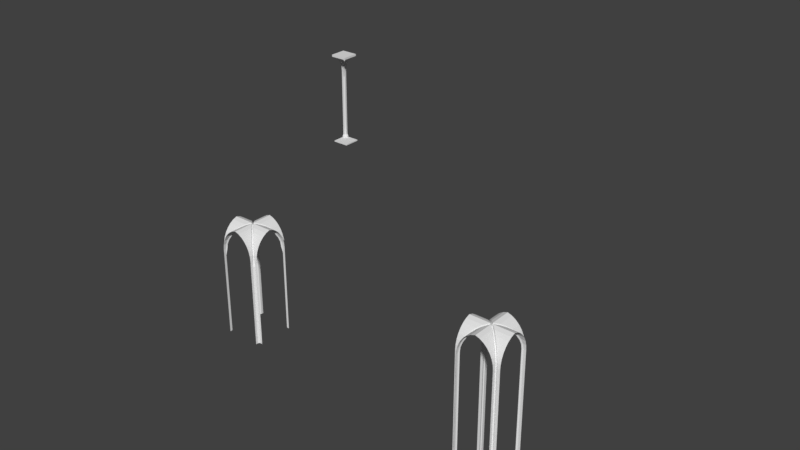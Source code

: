 # Source: vault4.blend  (saved by Blender 2.78.0; exported with 4.5.12 LTS)
import bpy
from mathutils import Matrix  # noqa: F401  (used for matrix-valued properties, if any)

bpy.ops.wm.read_factory_settings(use_empty=True)
scene = bpy.context.scene
scene.name = 'Scene'

# ---- collections
col_collection_1 = bpy.data.collections.new('Collection 1'); scene.collection.children.link(col_collection_1)

# ---- materials (node trees are filled in below, after node groups)
mat_material_002 = bpy.data.materials.new('Material.002')
mat_material_002.alpha_threshold = 0.0
mat_material_002.use_transparent_shadow = False
mat_material_002.roughness = 0.5
mat_material_002.line_color = (0.0, 0.0, 0.0, 1.0)
mat_material_003 = bpy.data.materials.new('Material.003')
mat_material_003.alpha_threshold = 0.0
mat_material_003.use_transparent_shadow = False
mat_material_003.roughness = 0.5
mat_material_003.line_color = (0.0, 0.0, 0.0, 1.0)
mat_material_004 = bpy.data.materials.new('Material.004')
mat_material_004.alpha_threshold = 0.0
mat_material_004.use_transparent_shadow = False
mat_material_004.roughness = 0.5
mat_material_004.line_color = (0.0, 0.0, 0.0, 1.0)

# ---- node groups
ng_auto_smooth = bpy.data.node_groups.new('Auto Smooth', 'GeometryNodeTree')
_s = ng_auto_smooth.interface.new_socket(name='Geometry', in_out='OUTPUT', socket_type='NodeSocketGeometry')
_s = ng_auto_smooth.interface.new_socket(name='Geometry', in_out='INPUT', socket_type='NodeSocketGeometry')
_s = ng_auto_smooth.interface.new_socket(name='Angle', in_out='INPUT', socket_type='NodeSocketFloat')
_s.subtype = 'ANGLE'
_s.min_value = 0.0
_s.max_value = 3.142
ng_auto_smooth.is_modifier = True
_N = ng_auto_smooth.nodes; _L = ng_auto_smooth.links
n0 = _N.new('NodeGroupOutput'); n0.name = 'Group Output'; n0.location = (480, -100)
n1 = _N.new('NodeGroupInput'); n1.name = 'Group Input'; n1.location = (-420, -300)
n2 = _N.new('NodeGroupInput'); n2.name = 'Group Input.001'; n2.location = (-60, -100)
n3 = _N.new('GeometryNodeSetShadeSmooth'); n3.name = 'Set Shade Smooth'; n3.location = (120, -100)
n3.domain = 'EDGE'
n4 = _N.new('GeometryNodeSetShadeSmooth'); n4.name = 'Set Shade Smooth.001'; n4.location = (300, -100)
n5 = _N.new('GeometryNodeInputMeshEdgeAngle'); n5.name = 'Edge Angle'; n5.location = (-420, -220)
n6 = _N.new('GeometryNodeInputEdgeSmooth'); n6.name = 'Is Edge Smooth'; n6.location = (-60, -160)
n7 = _N.new('GeometryNodeInputShadeSmooth'); n7.name = 'Is Face Smooth'; n7.location = (-240, -340)
n8 = _N.new('FunctionNodeBooleanMath'); n8.name = 'Boolean Math'; n8.location = (-60, -220)
n9 = _N.new('FunctionNodeCompare'); n9.name = 'Compare'; n9.location = (-240, -180)
n9.operation = 'LESS_EQUAL'
_L.new(n5.outputs[0], n9.inputs[0])
_L.new(n4.outputs[0], n0.inputs[0])
_L.new(n1.outputs[1], n9.inputs[1])
_L.new(n9.outputs[0], n8.inputs[0])
_L.new(n7.outputs[0], n8.inputs[1])
_L.new(n2.outputs[0], n3.inputs[0])
_L.new(n6.outputs[0], n3.inputs[1])
_L.new(n3.outputs[0], n4.inputs[0])
_L.new(n8.outputs[0], n3.inputs[2])
n0.is_active_output = True

# ---- material node trees

# ---- world
world_world = bpy.data.worlds.new('World'); scene.world = world_world
world_world.color = (0.05088, 0.05088, 0.05088)
world_world.use_sun_shadow = False
world_world.sun_shadow_jitter_overblur = 0.0
world_world.cycles.sampling_method = 'MANUAL'

# ---- meshes
me_vaultedceiling_002 = bpy.data.meshes.new('vaultedceiling.002')
me_vaultedceiling_002.from_pydata([(-0.7395, 0.8051, 2.858), (-0.8167, 0.8823, 2.423), (-0.1905, 0.2561, 3.488), (-0.3659, 0.4315, 3.38), (-0.5196, 0.5852, 3.235), (-0.7972, 0.8628, 2.64), (-0.6458, 0.7113, 3.059), (-0.0002393, 0.06581, 3.554), (-0.8167, 0.9997, 2.423), (-0.7972, 0.9997, 2.64), (-0.0002192, 0.9997, 3.554), (-0.6457, 0.9997, 3.059), (-0.5196, 0.9997, 3.235), (-0.3659, 0.9997, 3.38), (-0.1905, 0.9997, 3.488), (-0.7395, 0.9997, 2.858), (-1.0, 0.3654, 3.38), (-0.8055, 0.739, 2.858), (-1.0, 0.8162, 2.423), (-0.8827, 0.8162, 2.423), (-0.2566, 0.1901, 3.488), (-0.4319, 0.3654, 3.38), (-0.5856, 0.5191, 3.235), (-1.0, 0.739, 2.858), (-0.8632, 0.7967, 2.64), (-1.0, 0.7967, 2.64), (-1.0, 0.5191, 3.235), (-0.7118, 0.6453, 3.059), (-1.0, 0.6453, 3.059), (-1.0, -0.0002227, 3.554), (-1.0, 0.1901, 3.488), (-0.06628, -0.0002228, 3.554), (-0.7191, 0.748, 2.822), (-0.7823, 0.8191, 2.423), (-0.196, 0.2257, 3.419), (-0.3649, 0.3943, 3.315), (-0.5119, 0.5412, 3.177), (-0.7724, 0.8012, 2.62), (-0.6314, 0.6605, 3.01), (-0.0002393, 0.04417, 3.492), (-0.7485, 0.7186, 2.822), (-0.8196, 0.7818, 2.423), (-0.2262, 0.1956, 3.419), (-0.3947, 0.3644, 3.315), (-0.5416, 0.5114, 3.177), (-0.8016, 0.7719, 2.62), (-0.661, 0.6309, 3.01), (-0.04464, -0.0002228, 3.492), (-0.8167, 0.8823, 2.104), (-0.8167, 0.9997, 2.104), (-1.0, 0.8162, 2.104), (-0.8827, 0.8162, 2.104), (-0.8827, 0.8162, 0.4285), (-1.0, 0.8162, 0.4285), (-0.8167, 0.9997, 0.4285), (-0.8167, 0.8823, 0.4285), (-0.0002393, -0.0002228, 3.492), (-0.8827, 0.8162, -1.679), (-1.0, 0.8162, -1.679), (-0.8167, 0.9997, -1.679), (-0.8167, 0.8823, -1.679)], [], [(4, 6, 11, 12), (15, 11, 6, 0), (15, 0, 5, 9), (1, 8, 9, 5), (14, 10, 7, 2), (13, 3, 4, 12), (14, 2, 3, 13), (29, 30, 20, 31), (16, 21, 20, 30), (16, 26, 22, 21), (26, 28, 27, 22), (23, 17, 27, 28), (24, 17, 23, 25), (18, 19, 24, 25), (2, 7, 39, 34), (6, 4, 36, 38), (22, 27, 46, 44), (0, 6, 38, 32), (27, 17, 40, 46), (20, 21, 43, 42), (5, 0, 32, 37), (17, 24, 45, 40), (39, 56, 47), (39, 47, 42, 34), (35, 34, 42, 43), (36, 35, 43, 44), (38, 36, 44, 46), (38, 46, 40, 32), (37, 32, 40, 45), (37, 45, 41, 33), (3, 2, 34, 35), (4, 3, 35, 36), (31, 20, 42, 47), (21, 22, 44, 43), (24, 19, 41, 45), (1, 5, 37, 33), (1, 33, 48), (19, 51, 41), (8, 1, 48, 49), (19, 18, 50, 51), (41, 51, 48, 33), (49, 48, 55, 54), (51, 50, 53, 52), (51, 52, 55, 48), (55, 52, 57, 60), (54, 55, 60, 59), (52, 53, 58, 57)])
me_vaultedceiling_002.polygons.foreach_set('material_index', [0, 0, 0, 0, 0, 0, 0, 0, 0, 0, 0, 0, 0, 0, 0, 0, 0, 0, 0, 0, 0, 0, 0, 2, 2, 2, 2, 2, 2, 2, 0, 0, 0, 0, 0, 0, 0, 0, 0, 0, 2, 0, 0, 2, 2, 0, 0])
me_vaultedceiling_002.materials.append(mat_material_002)
me_vaultedceiling_002.materials.append(mat_material_003)
me_vaultedceiling_002.materials.append(mat_material_004)
me_vaultedceiling_002.use_remesh_preserve_volume = False
me_vaultedceiling_002.use_remesh_preserve_attributes = False
me_vaultedceiling_002.use_mirror_vertex_groups = False
me_vaultedceiling_002.update()
me_vaultedceiling_001 = bpy.data.meshes.new('vaultedceiling.001')
me_vaultedceiling_001.from_pydata([(-0.7395, 0.8051, 2.858), (-0.8167, 0.8823, 2.423), (-0.1905, 0.2561, 3.488), (-0.3659, 0.4315, 3.38), (-0.5196, 0.5852, 3.235), (-0.7972, 0.8628, 2.64), (-0.6458, 0.7113, 3.059), (-0.0002393, 0.06581, 3.554), (-0.8167, 0.9997, 2.423), (-0.7972, 0.9997, 2.64), (-0.0002192, 0.9997, 3.554), (-0.6457, 0.9997, 3.059), (-0.5196, 0.9997, 3.235), (-0.3659, 0.9997, 3.38), (-0.1905, 0.9997, 3.488), (-0.7395, 0.9997, 2.858), (-1.0, 0.3654, 3.38), (-0.8055, 0.739, 2.858), (-1.0, 0.8162, 2.423), (-0.8827, 0.8162, 2.423), (-0.2566, 0.1901, 3.488), (-0.4319, 0.3654, 3.38), (-0.5856, 0.5191, 3.235), (-1.0, 0.739, 2.858), (-0.8632, 0.7967, 2.64), (-1.0, 0.7967, 2.64), (-1.0, 0.5191, 3.235), (-0.7118, 0.6453, 3.059), (-1.0, 0.6453, 3.059), (-1.0, -0.0002227, 3.554), (-1.0, 0.1901, 3.488), (-0.06628, -0.0002228, 3.554), (-0.7191, 0.748, 2.822), (-0.7823, 0.8191, 2.423), (-0.196, 0.2257, 3.419), (-0.3649, 0.3943, 3.315), (-0.5119, 0.5412, 3.177), (-0.7724, 0.8012, 2.62), (-0.6314, 0.6605, 3.01), (-0.0002393, 0.04417, 3.492), (-0.7485, 0.7186, 2.822), (-0.8196, 0.7818, 2.423), (-0.2262, 0.1956, 3.419), (-0.3947, 0.3644, 3.315), (-0.5416, 0.5114, 3.177), (-0.8016, 0.7719, 2.62), (-0.661, 0.6309, 3.01), (-0.04464, -0.0002228, 3.492), (-0.8167, 0.8823, -0.2438), (-0.8167, 0.9997, -0.2438), (-1.0, 0.8162, -0.2438), (-0.8827, 0.8162, -0.2438), (-0.7823, 0.8191, -0.2438), (-0.8196, 0.7818, -0.2438), (-0.8167, 0.8823, -3.577), (-0.8167, 0.9997, -3.577), (-1.0, 0.8162, -3.577), (-0.8827, 0.8162, -3.577), (-0.7823, 0.8191, -3.577), (-0.8196, 0.7818, -3.577), (-0.0002393, -0.0002228, 3.492)], [], [(4, 6, 11, 12), (15, 11, 6, 0), (15, 0, 5, 9), (1, 8, 9, 5), (14, 10, 7, 2), (13, 3, 4, 12), (14, 2, 3, 13), (29, 30, 20, 31), (16, 21, 20, 30), (16, 26, 22, 21), (26, 28, 27, 22), (23, 17, 27, 28), (24, 17, 23, 25), (18, 19, 24, 25), (2, 7, 39, 34), (6, 4, 36, 38), (22, 27, 46, 44), (0, 6, 38, 32), (27, 17, 40, 46), (20, 21, 43, 42), (5, 0, 32, 37), (17, 24, 45, 40), (39, 60, 47), (39, 47, 42, 34), (35, 34, 42, 43), (36, 35, 43, 44), (38, 36, 44, 46), (38, 46, 40, 32), (37, 32, 40, 45), (37, 45, 41, 33), (3, 2, 34, 35), (4, 3, 35, 36), (31, 20, 42, 47), (21, 22, 44, 43), (24, 19, 41, 45), (1, 5, 37, 33), (1, 33, 52, 48), (52, 53, 59, 58), (48, 52, 58, 54), (41, 19, 51, 53), (8, 1, 48, 49), (19, 18, 50, 51), (33, 41, 53, 52), (53, 51, 57, 59), (49, 48, 54, 55), (51, 50, 56, 57)])
me_vaultedceiling_001.polygons.foreach_set('material_index', [0, 0, 0, 0, 0, 0, 0, 0, 0, 0, 0, 0, 0, 0, 0, 0, 0, 0, 0, 0, 0, 0, 0, 2, 2, 2, 2, 2, 2, 2, 0, 0, 0, 0, 0, 0, 0, 2, 0, 0, 0, 0, 2, 0, 0, 0])
me_vaultedceiling_001.materials.append(mat_material_002)
me_vaultedceiling_001.materials.append(mat_material_003)
me_vaultedceiling_001.materials.append(mat_material_004)
me_vaultedceiling_001.use_remesh_preserve_volume = False
me_vaultedceiling_001.use_remesh_preserve_attributes = False
me_vaultedceiling_001.use_mirror_vertex_groups = False
me_vaultedceiling_001.update()
me_vaultedceiling = bpy.data.meshes.new('vaultedceiling')
me_vaultedceiling.from_pydata([(-0.74, 0.81, 2.86), (-0.82, 0.88, 2.42), (-0.19, 0.26, 3.49), (-0.37, 0.43, 3.38), (-0.52, 0.59, 3.24), (-0.8, 0.86, 2.64), (-0.65, 0.71, 3.06), (0.0, 0.07, 3.55), (-0.82, 1.0, 2.42), (-0.8, 1.0, 2.64), (0.0, 1.0, 3.55), (-0.65, 1.0, 3.06), (-0.52, 1.0, 3.24), (-0.37, 1.0, 3.38), (-0.19, 1.0, 3.49), (-0.74, 1.0, 2.86), (-1.0, 0.37, 3.38), (-0.81, 0.74, 2.86), (-1.0, 0.82, 2.42), (-0.88, 0.82, 2.42), (-0.26, 0.19, 3.49), (-0.43, 0.37, 3.38), (-0.59, 0.52, 3.24), (-1.0, 0.74, 2.86), (-0.86, 0.8, 2.64), (-1.0, 0.8, 2.64), (-1.0, 0.52, 3.24), (-0.71, 0.65, 3.06), (-1.0, 0.65, 3.06), (-1.0, 0.0, 3.55), (-1.0, 0.19, 3.49), (-0.07, 0.0, 3.55), (-0.72, 0.75, 2.82), (-0.78, 0.82, 2.42), (-0.2, 0.23, 3.42), (-0.36, 0.39, 3.31), (-0.51, 0.54, 3.18), (-0.77, 0.8, 2.62), (-0.63, 0.66, 3.01), (0.0, 0.04, 3.49), (-0.75, 0.72, 2.82), (-0.82, 0.78, 2.42), (-0.23, 0.2, 3.42), (-0.39, 0.36, 3.31), (-0.54, 0.51, 3.18), (-0.8, 0.77, 2.62), (-0.66, 0.63, 3.01), (-0.04, 0.0, 3.49), (-0.82, 0.88, 2.1), (-0.82, 1.0, 2.1), (-1.0, 0.82, 2.1), (-0.88, 0.82, 2.1), (-0.88, 0.82, -1.68), (-0.82, 1.0, -1.68), (0.0, 0.0, 3.49), (-1.0, 0.82, -1.68), (-0.82, 0.88, -1.68), (-0.75, 1.0, -1.8), (-0.75, 0.88, -1.8), (-0.88, 0.75, -1.8), (-1.0, 0.75, -1.8), (-0.75, 1.0, -1.871), (-0.75, 0.88, -1.871), (-0.88, 0.75, -1.871), (-1.0, 0.75, -1.871), (-0.55, 1.0, -1.871), (-0.55, 0.55, -1.871), (-1.0, 0.55, -1.871), (-0.55, 0.0, -1.871), (-1.0, 0.0, -1.871), (0.0, 1.0, -1.871), (0.0, 0.55, -1.871), (0.0, 0.0, -1.871), (-1.0, 1.0, 2.1), (-1.0, 1.0, -1.68), (-1.0, 1.0, -1.8), (-1.0, 1.0, -1.871), (-0.75, 1.0, -1.938), (-1.0, 0.75, -1.938), (-0.55, 1.0, -1.938), (-1.0, 0.55, -1.938), (-1.0, 0.0, -1.938), (0.0, 1.0, -1.938), (-1.0, 1.0, -1.938), (0.0, 0.0, -1.938), (-0.55, 0.0, -1.938), (0.0, 0.55, -1.938), (-0.55, 0.55, -1.938), (-0.75, 0.88, -1.938), (-0.88, 0.75, -1.938), (-1.0, 1.0, 2.42), (-1.0, 1.0, 2.64), (-1.0, 1.0, 2.86), (-1.0, 1.0, 3.06), (-1.0, 1.0, 3.24), (-1.0, 1.0, 3.38), (-1.0, 1.0, 3.49), (-1.0, 1.0, 3.55), (0.0, 1.0, 3.675), (-1.0, 0.0, 3.675), (-1.0, 1.0, 3.675), (0.0, 0.0, 3.675), (0.0, 0.0, 3.55)], [], [(4, 6, 11, 12), (15, 11, 6, 0), (15, 0, 5, 9), (1, 8, 9, 5), (14, 10, 7, 2), (13, 3, 4, 12), (14, 2, 3, 13), (29, 30, 20, 31), (16, 21, 20, 30), (16, 26, 22, 21), (26, 28, 27, 22), (23, 17, 27, 28), (24, 17, 23, 25), (18, 19, 24, 25), (2, 7, 39, 34), (6, 4, 36, 38), (22, 27, 46, 44), (0, 6, 38, 32), (27, 17, 40, 46), (20, 21, 43, 42), (5, 0, 32, 37), (17, 24, 45, 40), (39, 54, 47), (39, 47, 42, 34), (35, 34, 42, 43), (36, 35, 43, 44), (38, 36, 44, 46), (38, 46, 40, 32), (37, 32, 40, 45), (37, 45, 41, 33), (3, 2, 34, 35), (4, 3, 35, 36), (31, 20, 42, 47), (21, 22, 44, 43), (24, 19, 41, 45), (1, 5, 37, 33), (1, 33, 48), (19, 51, 41), (8, 1, 48, 49), (19, 18, 50, 51), (41, 51, 48, 33), (49, 48, 56, 53), (51, 50, 55, 52), (51, 52, 56, 48), (53, 56, 58, 57), (52, 55, 60, 59), (52, 59, 58, 56), (58, 59, 63, 62), (59, 60, 64, 63), (57, 58, 62, 61), (61, 62, 66, 65), (63, 64, 67, 66), (63, 66, 62), (66, 67, 69, 68), (65, 66, 71, 70), (66, 68, 72, 71), (74, 73, 49, 53), (55, 50, 73, 74), (64, 60, 75, 76), (61, 76, 75, 57), (60, 55, 74, 75), (57, 75, 74, 53), (69, 67, 80, 81), (64, 76, 83, 78), (65, 70, 82, 79), (76, 61, 77, 83), (67, 64, 78, 80), (61, 65, 79, 77), (86, 84, 85, 87), (80, 87, 85, 81), (79, 82, 86, 87), (89, 87, 80, 78), (77, 79, 87, 88), (89, 88, 87), (83, 77, 78), (88, 89, 78, 77), (8, 49, 73, 90), (18, 90, 73, 50), (9, 8, 90, 91), (25, 91, 90, 18), (23, 92, 91, 25), (15, 9, 91, 92), (93, 11, 15, 92), (28, 93, 92, 23), (26, 94, 93, 28), (12, 11, 93, 94), (13, 12, 94, 95), (16, 95, 94, 26), (30, 96, 95, 16), (97, 96, 30, 29), (14, 13, 95, 96), (10, 14, 96, 97), (10, 97, 100, 98), (97, 29, 99, 100), (101, 98, 100, 99), (31, 47, 54, 102), (7, 102, 54, 39), (102, 101, 31), (102, 7, 101), (7, 10, 98, 101), (31, 101, 99, 29), (68, 69, 81, 85), (68, 85, 84, 72), (71, 72, 84, 86), (71, 86, 82, 70)])
me_vaultedceiling.polygons.foreach_set('material_index', [0, 0, 0, 0, 0, 0, 0, 0, 0, 0, 0, 0, 0, 0, 0, 0, 0, 0, 0, 0, 0, 0, 0, 2, 2, 2, 2, 2, 2, 2, 0, 0, 0, 0, 0, 0, 0, 0, 0, 0, 2, 0, 0, 2, 0, 0, 2, 2, 0, 0, 0, 0, 2, 0, 0, 0, 0, 0, 0, 0, 0, 0, 0, 0, 0, 0, 0, 0, 0, 0, 0, 0, 0, 0, 0, 0, 0, 0, 0, 0, 0, 0, 0, 0, 0, 0, 0, 0, 0, 0, 0, 0, 0, 0, 0, 0, 0, 0, 0, 0, 0, 0, 0, 0, 0])
me_vaultedceiling.materials.append(mat_material_002)
me_vaultedceiling.materials.append(mat_material_003)
me_vaultedceiling.materials.append(mat_material_004)
me_vaultedceiling.use_remesh_preserve_volume = False
me_vaultedceiling.use_remesh_preserve_attributes = False
me_vaultedceiling.use_mirror_vertex_groups = False
me_vaultedceiling.update()

# ---- objects
ob_cube_002 = bpy.data.objects.new('Cube.002', me_vaultedceiling_002)
ob_cube_001 = bpy.data.objects.new('Cube.001', me_vaultedceiling_001)
ob_cube = bpy.data.objects.new('Cube', me_vaultedceiling)

# ---- transforms, parenting, visibility, modifiers, constraints
ob_cube_002.location = (11.37, -18.22, 0.0)
ob_cube_002.lineart.crease_threshold = 0.0
_m = ob_cube_002.modifiers.new('Mirror', 'MIRROR')
_m.use_axis = (True, True, False)
_m = ob_cube_002.modifiers.new('Auto Smooth', 'NODES')
_m.node_group = ng_auto_smooth
_gi = [s.identifier for s in ng_auto_smooth.interface.items_tree if s.item_type == 'SOCKET' and s.in_out == 'INPUT']
_m[_gi[1]] = 0.5236  # Angle
ob_cube_001.location = (23.75, -18.22, 0.0)
ob_cube_001.lineart.crease_threshold = 0.0
_m = ob_cube_001.modifiers.new('Mirror', 'MIRROR')
_m.use_axis = (True, True, False)
_m = ob_cube_001.modifiers.new('Auto Smooth', 'NODES')
_m.node_group = ng_auto_smooth
_gi = [s.identifier for s in ng_auto_smooth.interface.items_tree if s.item_type == 'SOCKET' and s.in_out == 'INPUT']
_m[_gi[1]] = 0.5236  # Angle
ob_cube.location = (0.0, 0.0, 0.0)
ob_cube.lineart.crease_threshold = 0.0
_m = ob_cube.modifiers.new('Auto Smooth', 'NODES')
_m.node_group = ng_auto_smooth
_gi = [s.identifier for s in ng_auto_smooth.interface.items_tree if s.item_type == 'SOCKET' and s.in_out == 'INPUT']
_m[_gi[1]] = 0.5236  # Angle

# ---- collection membership
col_collection_1.objects.link(ob_cube_002)
col_collection_1.objects.link(ob_cube_001)
col_collection_1.objects.link(ob_cube)

# ---- scene / render settings (as saved in the file)
scene.frame_start = 1; scene.frame_end = 250; scene.frame_set(1)
scene.render.engine = 'BLENDER_EEVEE_NEXT'
scene.render.resolution_percentage = 50
scene.render.dither_intensity = 0.0
scene.cycles.use_denoising = False
scene.cycles.samples = 128
scene.cycles.sampling_pattern = 'TABULATED_SOBOL'
scene.cycles.light_sampling_threshold = 0.0
scene.cycles.use_adaptive_sampling = False
scene.cycles.use_light_tree = False
scene.cycles.blur_glossy = 0.0
scene.cycles.sample_clamp_indirect = 0.0
scene.view_settings.view_transform = 'Standard'
bpy.context.view_layer.update()

# ---- added for rendering (the .blend has no active camera and no usable light): camera, sun
cam_auto = bpy.data.cameras.new('AutoCamera')
cam_auto.lens = 50.0
cam_auto.sensor_width = 36.0
cam_auto.clip_end = 1000.0
ob_auto_camera = bpy.data.objects.new('AutoCamera', cam_auto)
scene.collection.objects.link(ob_auto_camera)
ob_auto_camera.location = (42.9004, -46.3437, 24.8701)
ob_auto_camera.rotation_euler = (1.09748, -7.21219e-08, 0.694738)
scene.camera = ob_auto_camera
light_auto_sun = bpy.data.lights.new('AutoSun', 'SUN')
light_auto_sun.energy = 3.0
light_auto_sun.angle = 0.0523599
ob_auto_sun = bpy.data.objects.new('AutoSun', light_auto_sun)
scene.collection.objects.link(ob_auto_sun)
ob_auto_sun.rotation_euler = (0.872665, 0.174533, 0.523599)
bpy.context.view_layer.update()
